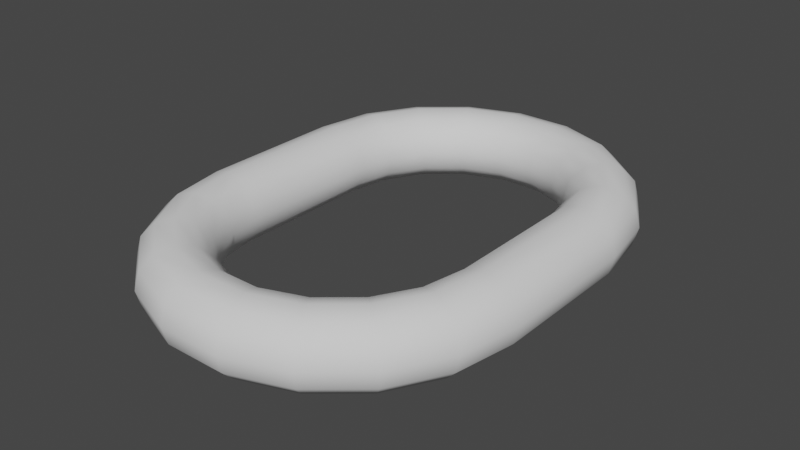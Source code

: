 # Source: Chain.blend  (saved by Blender 3.0.42; exported with 4.5.12 LTS)
import bpy
from mathutils import Matrix  # noqa: F401  (used for matrix-valued properties, if any)

bpy.ops.wm.read_factory_settings(use_empty=True)
scene = bpy.context.scene
scene.name = 'Scene'

# ---- collections
col_collection = bpy.data.collections.new('Collection'); scene.collection.children.link(col_collection)

# ---- world
world_world = bpy.data.worlds.new('World'); scene.world = world_world
world_world.use_nodes = True; world_world.node_tree.nodes.clear()
_N = world_world.node_tree.nodes; _L = world_world.node_tree.links
n0 = _N.new('ShaderNodeOutputWorld'); n0.name = 'World Output'; n0.location = (300, 300)
n1 = _N.new('ShaderNodeBackground'); n1.name = 'Background'; n1.location = (10, 300)
n1.inputs[0].default_value = (0.05088, 0.05088, 0.05088, 1.0)
_L.new(n1.outputs[0], n0.inputs[0])
n0.is_active_output = True
world_world.color = (0.05088, 0.05088, 0.05088)
world_world.use_sun_shadow = False
world_world.sun_shadow_jitter_overblur = 0.0

# ---- meshes
me_torus = bpy.data.meshes.new('Torus')
me_torus.from_pydata([(1.25, -0.5, 0.0), (1.217, -0.5, 0.125), (1.125, -0.5, 0.2165), (1.0, -0.5, 0.25), (0.875, -0.5, 0.2165), (0.7835, -0.5, 0.125), (0.75, -0.5, 3.062e-17), (0.7835, -0.5, -0.125), (0.875, -0.5, -0.2165), (1.0, -0.5, -0.25), (1.125, -0.5, -0.2165), (1.217, -0.5, -0.125), (-1.25, -0.5, 0.0), (-1.217, -0.5, 0.125), (-1.125, -0.5, 0.2165), (-1.0, -0.5, 0.25), (-0.875, -0.5, 0.2165), (-0.7835, -0.5, 0.125), (-0.75, -0.5, 3.062e-17), (-0.7835, -0.5, -0.125), (-0.875, -0.5, -0.2165), (-1.0, -0.5, -0.25), (-1.125, -0.5, -0.2165), (-1.217, -0.5, -0.125), (-1.175, -0.9275, 0.0), (-1.143, -0.9161, 0.125), (-1.057, -0.8848, 0.2165), (-0.9397, -0.842, 0.25), (-0.8222, -0.7993, 0.2165), (-0.7362, -0.768, 0.125), (-0.7048, -0.7565, 3.062e-17), (-0.7362, -0.768, -0.125), (-0.8222, -0.7993, -0.2165), (-0.9397, -0.842, -0.25), (-1.057, -0.8848, -0.2165), (-1.143, -0.9161, -0.125), (-0.9576, -1.303, 0.0), (-0.9319, -1.282, 0.125), (-0.8618, -1.223, 0.2165), (-0.766, -1.143, 0.25), (-0.6703, -1.062, 0.2165), (-0.6002, -1.004, 0.125), (-0.5745, -0.9821, 3.062e-17), (-0.6002, -1.004, -0.125), (-0.6703, -1.062, -0.2165), (-0.766, -1.143, -0.25), (-0.8618, -1.223, -0.2165), (-0.9319, -1.282, -0.125), (-0.625, -1.583, 0.0), (-0.6083, -1.554, 0.125), (-0.5625, -1.474, 0.2165), (-0.5, -1.366, 0.25), (-0.4375, -1.258, 0.2165), (-0.3917, -1.179, 0.125), (-0.375, -1.15, 3.062e-17), (-0.3917, -1.179, -0.125), (-0.4375, -1.258, -0.2165), (-0.5, -1.366, -0.25), (-0.5625, -1.474, -0.2165), (-0.6083, -1.554, -0.125), (-0.2171, -1.731, 0.0), (-0.2112, -1.698, 0.125), (-0.1954, -1.608, 0.2165), (-0.1736, -1.485, 0.25), (-0.1519, -1.362, 0.2165), (-0.1361, -1.272, 0.125), (-0.1302, -1.239, 3.062e-17), (-0.1361, -1.272, -0.125), (-0.1519, -1.362, -0.2165), (-0.1736, -1.485, -0.25), (-0.1954, -1.608, -0.2165), (-0.2112, -1.698, -0.125), (0.2171, -1.731, 0.0), (0.2112, -1.698, 0.125), (0.1954, -1.608, 0.2165), (0.1736, -1.485, 0.25), (0.1519, -1.362, 0.2165), (0.1361, -1.272, 0.125), (0.1302, -1.239, 3.062e-17), (0.1361, -1.272, -0.125), (0.1519, -1.362, -0.2165), (0.1736, -1.485, -0.25), (0.1954, -1.608, -0.2165), (0.2112, -1.698, -0.125), (0.625, -1.583, 0.0), (0.6083, -1.554, 0.125), (0.5625, -1.474, 0.2165), (0.5, -1.366, 0.25), (0.4375, -1.258, 0.2165), (0.3917, -1.179, 0.125), (0.375, -1.15, 3.062e-17), (0.3917, -1.179, -0.125), (0.4375, -1.258, -0.2165), (0.5, -1.366, -0.25), (0.5625, -1.474, -0.2165), (0.6083, -1.554, -0.125), (0.9576, -1.303, 0.0), (0.9319, -1.282, 0.125), (0.8618, -1.223, 0.2165), (0.766, -1.143, 0.25), (0.6703, -1.062, 0.2165), (0.6002, -1.004, 0.125), (0.5745, -0.9821, 3.062e-17), (0.6002, -1.004, -0.125), (0.6703, -1.062, -0.2165), (0.766, -1.143, -0.25), (0.8618, -1.223, -0.2165), (0.9319, -1.282, -0.125), (1.175, -0.9275, 0.0), (1.143, -0.9161, 0.125), (1.057, -0.8848, 0.2165), (0.9397, -0.842, 0.25), (0.8222, -0.7993, 0.2165), (0.7362, -0.768, 0.125), (0.7048, -0.7565, 3.062e-17), (0.7362, -0.768, -0.125), (0.8222, -0.7993, -0.2165), (0.9397, -0.842, -0.25), (1.057, -0.8848, -0.2165), (1.143, -0.9161, -0.125), (1.143, 0.9161, -0.125), (1.057, 0.8848, -0.2165), (0.9397, 0.842, -0.25), (0.8222, 0.7993, -0.2165), (0.7362, 0.768, -0.125), (0.7048, 0.7565, 3.062e-17), (0.7362, 0.768, 0.125), (0.8222, 0.7993, 0.2165), (0.9397, 0.842, 0.25), (1.057, 0.8848, 0.2165), (1.143, 0.9161, 0.125), (1.175, 0.9275, 0.0), (1.217, 0.5, -0.125), (1.125, 0.5, -0.2165), (1.0, 0.5, -0.25), (0.875, 0.5, -0.2165), (0.7835, 0.5, -0.125), (0.75, 0.5, 3.062e-17), (0.7835, 0.5, 0.125), (0.875, 0.5, 0.2165), (1.0, 0.5, 0.25), (1.125, 0.5, 0.2165), (1.217, 0.5, 0.125), (1.25, 0.5, 0.0), (0.9576, 1.303, 0.0), (0.9319, 1.282, 0.125), (0.8618, 1.223, 0.2165), (0.766, 1.143, 0.25), (0.6703, 1.062, 0.2165), (0.6002, 1.004, 0.125), (0.5745, 0.9821, 3.062e-17), (0.6002, 1.004, -0.125), (0.6703, 1.062, -0.2165), (0.766, 1.143, -0.25), (0.8618, 1.223, -0.2165), (0.9319, 1.282, -0.125), (0.625, 1.583, 0.0), (0.6083, 1.554, 0.125), (0.5625, 1.474, 0.2165), (0.5, 1.366, 0.25), (0.4375, 1.258, 0.2165), (0.3917, 1.179, 0.125), (0.375, 1.15, 3.062e-17), (0.3917, 1.179, -0.125), (0.4375, 1.258, -0.2165), (0.5, 1.366, -0.25), (0.5625, 1.474, -0.2165), (0.6083, 1.554, -0.125), (0.2171, 1.731, 0.0), (0.2112, 1.698, 0.125), (0.1954, 1.608, 0.2165), (0.1736, 1.485, 0.25), (0.1519, 1.362, 0.2165), (0.1361, 1.272, 0.125), (0.1302, 1.239, 3.062e-17), (0.1361, 1.272, -0.125), (0.1519, 1.362, -0.2165), (0.1736, 1.485, -0.25), (0.1954, 1.608, -0.2165), (0.2112, 1.698, -0.125), (-0.2171, 1.731, 0.0), (-0.2112, 1.698, 0.125), (-0.1954, 1.608, 0.2165), (-0.1736, 1.485, 0.25), (-0.1519, 1.362, 0.2165), (-0.1361, 1.272, 0.125), (-0.1302, 1.239, 3.062e-17), (-0.1361, 1.272, -0.125), (-0.1519, 1.362, -0.2165), (-0.1736, 1.485, -0.25), (-0.1954, 1.608, -0.2165), (-0.2112, 1.698, -0.125), (-0.625, 1.583, 0.0), (-0.6083, 1.554, 0.125), (-0.5625, 1.474, 0.2165), (-0.5, 1.366, 0.25), (-0.4375, 1.258, 0.2165), (-0.3917, 1.179, 0.125), (-0.375, 1.15, 3.062e-17), (-0.3917, 1.179, -0.125), (-0.4375, 1.258, -0.2165), (-0.5, 1.366, -0.25), (-0.5625, 1.474, -0.2165), (-0.6083, 1.554, -0.125), (-0.9576, 1.303, 0.0), (-0.9319, 1.282, 0.125), (-0.8618, 1.223, 0.2165), (-0.766, 1.143, 0.25), (-0.6703, 1.062, 0.2165), (-0.6002, 1.004, 0.125), (-0.5745, 0.9821, 3.062e-17), (-0.6002, 1.004, -0.125), (-0.6703, 1.062, -0.2165), (-0.766, 1.143, -0.25), (-0.8618, 1.223, -0.2165), (-0.9319, 1.282, -0.125), (-1.175, 0.9275, 0.0), (-1.143, 0.9161, 0.125), (-1.057, 0.8848, 0.2165), (-0.9397, 0.842, 0.25), (-0.8222, 0.7993, 0.2165), (-0.7362, 0.768, 0.125), (-0.7048, 0.7565, 3.062e-17), (-0.7362, 0.768, -0.125), (-0.8222, 0.7993, -0.2165), (-0.9397, 0.842, -0.25), (-1.057, 0.8848, -0.2165), (-1.143, 0.9161, -0.125), (-1.25, 0.5, 0.0), (-1.217, 0.5, 0.125), (-1.125, 0.5, 0.2165), (-1.0, 0.5, 0.25), (-0.875, 0.5, 0.2165), (-0.7835, 0.5, 0.125), (-0.75, 0.5, 3.062e-17), (-0.7835, 0.5, -0.125), (-0.875, 0.5, -0.2165), (-1.0, 0.5, -0.25), (-1.125, 0.5, -0.2165), (-1.217, 0.5, -0.125)], [], [(12, 24, 25, 13), (13, 25, 26, 14), (14, 26, 27, 15), (15, 27, 28, 16), (16, 28, 29, 17), (17, 29, 30, 18), (18, 30, 31, 19), (19, 31, 32, 20), (20, 32, 33, 21), (21, 33, 34, 22), (22, 34, 35, 23), (23, 35, 24, 12), (24, 36, 37, 25), (25, 37, 38, 26), (26, 38, 39, 27), (27, 39, 40, 28), (28, 40, 41, 29), (29, 41, 42, 30), (30, 42, 43, 31), (31, 43, 44, 32), (32, 44, 45, 33), (33, 45, 46, 34), (34, 46, 47, 35), (35, 47, 36, 24), (36, 48, 49, 37), (37, 49, 50, 38), (38, 50, 51, 39), (39, 51, 52, 40), (40, 52, 53, 41), (41, 53, 54, 42), (42, 54, 55, 43), (43, 55, 56, 44), (44, 56, 57, 45), (45, 57, 58, 46), (46, 58, 59, 47), (47, 59, 48, 36), (48, 60, 61, 49), (49, 61, 62, 50), (50, 62, 63, 51), (51, 63, 64, 52), (52, 64, 65, 53), (53, 65, 66, 54), (54, 66, 67, 55), (55, 67, 68, 56), (56, 68, 69, 57), (57, 69, 70, 58), (58, 70, 71, 59), (59, 71, 60, 48), (60, 72, 73, 61), (61, 73, 74, 62), (62, 74, 75, 63), (63, 75, 76, 64), (64, 76, 77, 65), (65, 77, 78, 66), (66, 78, 79, 67), (67, 79, 80, 68), (68, 80, 81, 69), (69, 81, 82, 70), (70, 82, 83, 71), (71, 83, 72, 60), (72, 84, 85, 73), (73, 85, 86, 74), (74, 86, 87, 75), (75, 87, 88, 76), (76, 88, 89, 77), (77, 89, 90, 78), (78, 90, 91, 79), (79, 91, 92, 80), (80, 92, 93, 81), (81, 93, 94, 82), (82, 94, 95, 83), (83, 95, 84, 72), (84, 96, 97, 85), (85, 97, 98, 86), (86, 98, 99, 87), (87, 99, 100, 88), (88, 100, 101, 89), (89, 101, 102, 90), (90, 102, 103, 91), (91, 103, 104, 92), (92, 104, 105, 93), (93, 105, 106, 94), (94, 106, 107, 95), (95, 107, 96, 84), (96, 108, 109, 97), (97, 109, 110, 98), (98, 110, 111, 99), (99, 111, 112, 100), (100, 112, 113, 101), (101, 113, 114, 102), (102, 114, 115, 103), (103, 115, 116, 104), (104, 116, 117, 105), (105, 117, 118, 106), (106, 118, 119, 107), (107, 119, 108, 96), (108, 0, 1, 109), (109, 1, 2, 110), (110, 2, 3, 111), (111, 3, 4, 112), (112, 4, 5, 113), (113, 5, 6, 114), (114, 6, 7, 115), (115, 7, 8, 116), (116, 8, 9, 117), (117, 9, 10, 118), (118, 10, 11, 119), (119, 11, 0, 108), (143, 131, 130, 142), (142, 130, 129, 141), (141, 129, 128, 140), (140, 128, 127, 139), (139, 127, 126, 138), (138, 126, 125, 137), (137, 125, 124, 136), (136, 124, 123, 135), (135, 123, 122, 134), (134, 122, 121, 133), (133, 121, 120, 132), (132, 120, 131, 143), (131, 144, 145, 130), (130, 145, 146, 129), (129, 146, 147, 128), (128, 147, 148, 127), (127, 148, 149, 126), (126, 149, 150, 125), (125, 150, 151, 124), (124, 151, 152, 123), (123, 152, 153, 122), (122, 153, 154, 121), (121, 154, 155, 120), (120, 155, 144, 131), (144, 156, 157, 145), (145, 157, 158, 146), (146, 158, 159, 147), (147, 159, 160, 148), (148, 160, 161, 149), (149, 161, 162, 150), (150, 162, 163, 151), (151, 163, 164, 152), (152, 164, 165, 153), (153, 165, 166, 154), (154, 166, 167, 155), (155, 167, 156, 144), (156, 168, 169, 157), (157, 169, 170, 158), (158, 170, 171, 159), (159, 171, 172, 160), (160, 172, 173, 161), (161, 173, 174, 162), (162, 174, 175, 163), (163, 175, 176, 164), (164, 176, 177, 165), (165, 177, 178, 166), (166, 178, 179, 167), (167, 179, 168, 156), (168, 180, 181, 169), (169, 181, 182, 170), (170, 182, 183, 171), (171, 183, 184, 172), (172, 184, 185, 173), (173, 185, 186, 174), (174, 186, 187, 175), (175, 187, 188, 176), (176, 188, 189, 177), (177, 189, 190, 178), (178, 190, 191, 179), (179, 191, 180, 168), (180, 192, 193, 181), (181, 193, 194, 182), (182, 194, 195, 183), (183, 195, 196, 184), (184, 196, 197, 185), (185, 197, 198, 186), (186, 198, 199, 187), (187, 199, 200, 188), (188, 200, 201, 189), (189, 201, 202, 190), (190, 202, 203, 191), (191, 203, 192, 180), (192, 204, 205, 193), (193, 205, 206, 194), (194, 206, 207, 195), (195, 207, 208, 196), (196, 208, 209, 197), (197, 209, 210, 198), (198, 210, 211, 199), (199, 211, 212, 200), (200, 212, 213, 201), (201, 213, 214, 202), (202, 214, 215, 203), (203, 215, 204, 192), (204, 216, 217, 205), (205, 217, 218, 206), (206, 218, 219, 207), (207, 219, 220, 208), (208, 220, 221, 209), (209, 221, 222, 210), (210, 222, 223, 211), (211, 223, 224, 212), (212, 224, 225, 213), (213, 225, 226, 214), (214, 226, 227, 215), (215, 227, 216, 204), (216, 228, 229, 217), (217, 229, 230, 218), (218, 230, 231, 219), (219, 231, 232, 220), (220, 232, 233, 221), (221, 233, 234, 222), (222, 234, 235, 223), (223, 235, 236, 224), (224, 236, 237, 225), (225, 237, 238, 226), (226, 238, 239, 227), (227, 239, 228, 216), (228, 239, 23, 12), (239, 238, 22, 23), (238, 237, 21, 22), (237, 236, 20, 21), (236, 235, 19, 20), (235, 234, 18, 19), (234, 233, 17, 18), (233, 232, 16, 17), (232, 231, 15, 16), (231, 230, 14, 15), (230, 229, 13, 14), (229, 228, 12, 13), (142, 141, 2, 1), (141, 140, 3, 2), (140, 139, 4, 3), (139, 138, 5, 4), (138, 137, 6, 5), (137, 136, 7, 6), (136, 135, 8, 7), (135, 134, 9, 8), (134, 133, 10, 9), (133, 132, 11, 10), (132, 143, 0, 11), (143, 142, 1, 0)])
me_torus.polygons.foreach_set('use_smooth', [True] * 240)
_uv = me_torus.uv_layers.new(name='UVMap')
_uv.uv.foreach_set('vector', [2.22e-16, 0.5, 0.05556, 0.5, 0.05556, 0.5833, 2.22e-16, 0.5833, 2.22e-16, 0.5833, 0.05556, 0.5833, 0.05556, 0.6667, 2.22e-16, 0.6667, 2.22e-16, 0.6667, 0.05556, 0.6667, 0.05556, 0.75, 2.22e-16, 0.75, 2.22e-16, 0.75, 0.05556, 0.75, 0.05556, 0.8333, 2.22e-16, 0.8333, 2.22e-16, 0.8333, 0.05556, 0.8333, 0.05556, 0.9167, 2.22e-16, 0.9167, 2.22e-16, 0.9167, 0.05556, 0.9167, 0.05556, 1.0, 2.22e-16, 1.0, 2.22e-16, 2.22e-16, 0.05556, 2.22e-16, 0.05556, 0.08333, 2.22e-16, 0.08333, 2.22e-16, 0.08333, 0.05556, 0.08333, 0.05556, 0.1667, 2.22e-16, 0.1667, 2.22e-16, 0.1667, 0.05556, 0.1667, 0.05556, 0.25, 2.22e-16, 0.25, 2.22e-16, 0.25, 0.05556, 0.25, 0.05556, 0.3333, 2.22e-16, 0.3333, 2.22e-16, 0.3333, 0.05556, 0.3333, 0.05556, 0.4167, 2.22e-16, 0.4167, 2.22e-16, 0.4167, 0.05556, 0.4167, 0.05556, 0.5, 2.22e-16, 0.5, 0.05556, 0.5, 0.1111, 0.5, 0.1111, 0.5833, 0.05556, 0.5833, 0.05556, 0.5833, 0.1111, 0.5833, 0.1111, 0.6667, 0.05556, 0.6667, 0.05556, 0.6667, 0.1111, 0.6667, 0.1111, 0.75, 0.05556, 0.75, 0.05556, 0.75, 0.1111, 0.75, 0.1111, 0.8333, 0.05556, 0.8333, 0.05556, 0.8333, 0.1111, 0.8333, 0.1111, 0.9167, 0.05556, 0.9167, 0.05556, 0.9167, 0.1111, 0.9167, 0.1111, 1.0, 0.05556, 1.0, 0.05556, 2.22e-16, 0.1111, 2.22e-16, 0.1111, 0.08333, 0.05556, 0.08333, 0.05556, 0.08333, 0.1111, 0.08333, 0.1111, 0.1667, 0.05556, 0.1667, 0.05556, 0.1667, 0.1111, 0.1667, 0.1111, 0.25, 0.05556, 0.25, 0.05556, 0.25, 0.1111, 0.25, 0.1111, 0.3333, 0.05556, 0.3333, 0.05556, 0.3333, 0.1111, 0.3333, 0.1111, 0.4167, 0.05556, 0.4167, 0.05556, 0.4167, 0.1111, 0.4167, 0.1111, 0.5, 0.05556, 0.5, 0.1111, 0.5, 0.1667, 0.5, 0.1667, 0.5833, 0.1111, 0.5833, 0.1111, 0.5833, 0.1667, 0.5833, 0.1667, 0.6667, 0.1111, 0.6667, 0.1111, 0.6667, 0.1667, 0.6667, 0.1667, 0.75, 0.1111, 0.75, 0.1111, 0.75, 0.1667, 0.75, 0.1667, 0.8333, 0.1111, 0.8333, 0.1111, 0.8333, 0.1667, 0.8333, 0.1667, 0.9167, 0.1111, 0.9167, 0.1111, 0.9167, 0.1667, 0.9167, 0.1667, 1.0, 0.1111, 1.0, 0.1111, 2.22e-16, 0.1667, 2.22e-16, 0.1667, 0.08333, 0.1111, 0.08333, 0.1111, 0.08333, 0.1667, 0.08333, 0.1667, 0.1667, 0.1111, 0.1667, 0.1111, 0.1667, 0.1667, 0.1667, 0.1667, 0.25, 0.1111, 0.25, 0.1111, 0.25, 0.1667, 0.25, 0.1667, 0.3333, 0.1111, 0.3333, 0.1111, 0.3333, 0.1667, 0.3333, 0.1667, 0.4167, 0.1111, 0.4167, 0.1111, 0.4167, 0.1667, 0.4167, 0.1667, 0.5, 0.1111, 0.5, 0.1667, 0.5, 0.2222, 0.5, 0.2222, 0.5833, 0.1667, 0.5833, 0.1667, 0.5833, 0.2222, 0.5833, 0.2222, 0.6667, 0.1667, 0.6667, 0.1667, 0.6667, 0.2222, 0.6667, 0.2222, 0.75, 0.1667, 0.75, 0.1667, 0.75, 0.2222, 0.75, 0.2222, 0.8333, 0.1667, 0.8333, 0.1667, 0.8333, 0.2222, 0.8333, 0.2222, 0.9167, 0.1667, 0.9167, 0.1667, 0.9167, 0.2222, 0.9167, 0.2222, 1.0, 0.1667, 1.0, 0.1667, 2.22e-16, 0.2222, 2.22e-16, 0.2222, 0.08333, 0.1667, 0.08333, 0.1667, 0.08333, 0.2222, 0.08333, 0.2222, 0.1667, 0.1667, 0.1667, 0.1667, 0.1667, 0.2222, 0.1667, 0.2222, 0.25, 0.1667, 0.25, 0.1667, 0.25, 0.2222, 0.25, 0.2222, 0.3333, 0.1667, 0.3333, 0.1667, 0.3333, 0.2222, 0.3333, 0.2222, 0.4167, 0.1667, 0.4167, 0.1667, 0.4167, 0.2222, 0.4167, 0.2222, 0.5, 0.1667, 0.5, 0.2222, 0.5, 0.2778, 0.5, 0.2778, 0.5833, 0.2222, 0.5833, 0.2222, 0.5833, 0.2778, 0.5833, 0.2778, 0.6667, 0.2222, 0.6667, 0.2222, 0.6667, 0.2778, 0.6667, 0.2778, 0.75, 0.2222, 0.75, 0.2222, 0.75, 0.2778, 0.75, 0.2778, 0.8333, 0.2222, 0.8333, 0.2222, 0.8333, 0.2778, 0.8333, 0.2778, 0.9167, 0.2222, 0.9167, 0.2222, 0.9167, 0.2778, 0.9167, 0.2778, 1.0, 0.2222, 1.0, 0.2222, 2.22e-16, 0.2778, 2.22e-16, 0.2778, 0.08333, 0.2222, 0.08333, 0.2222, 0.08333, 0.2778, 0.08333, 0.2778, 0.1667, 0.2222, 0.1667, 0.2222, 0.1667, 0.2778, 0.1667, 0.2778, 0.25, 0.2222, 0.25, 0.2222, 0.25, 0.2778, 0.25, 0.2778, 0.3333, 0.2222, 0.3333, 0.2222, 0.3333, 0.2778, 0.3333, 0.2778, 0.4167, 0.2222, 0.4167, 0.2222, 0.4167, 0.2778, 0.4167, 0.2778, 0.5, 0.2222, 0.5, 0.2778, 0.5, 0.3333, 0.5, 0.3333, 0.5833, 0.2778, 0.5833, 0.2778, 0.5833, 0.3333, 0.5833, 0.3333, 0.6667, 0.2778, 0.6667, 0.2778, 0.6667, 0.3333, 0.6667, 0.3333, 0.75, 0.2778, 0.75, 0.2778, 0.75, 0.3333, 0.75, 0.3333, 0.8333, 0.2778, 0.8333, 0.2778, 0.8333, 0.3333, 0.8333, 0.3333, 0.9167, 0.2778, 0.9167, 0.2778, 0.9167, 0.3333, 0.9167, 0.3333, 1.0, 0.2778, 1.0, 0.2778, 2.22e-16, 0.3333, 2.22e-16, 0.3333, 0.08333, 0.2778, 0.08333, 0.2778, 0.08333, 0.3333, 0.08333, 0.3333, 0.1667, 0.2778, 0.1667, 0.2778, 0.1667, 0.3333, 0.1667, 0.3333, 0.25, 0.2778, 0.25, 0.2778, 0.25, 0.3333, 0.25, 0.3333, 0.3333, 0.2778, 0.3333, 0.2778, 0.3333, 0.3333, 0.3333, 0.3333, 0.4167, 0.2778, 0.4167, 0.2778, 0.4167, 0.3333, 0.4167, 0.3333, 0.5, 0.2778, 0.5, 0.3333, 0.5, 0.3889, 0.5, 0.3889, 0.5833, 0.3333, 0.5833, 0.3333, 0.5833, 0.3889, 0.5833, 0.3889, 0.6667, 0.3333, 0.6667, 0.3333, 0.6667, 0.3889, 0.6667, 0.3889, 0.75, 0.3333, 0.75, 0.3333, 0.75, 0.3889, 0.75, 0.3889, 0.8333, 0.3333, 0.8333, 0.3333, 0.8333, 0.3889, 0.8333, 0.3889, 0.9167, 0.3333, 0.9167, 0.3333, 0.9167, 0.3889, 0.9167, 0.3889, 1.0, 0.3333, 1.0, 0.3333, 2.22e-16, 0.3889, 2.22e-16, 0.3889, 0.08333, 0.3333, 0.08333, 0.3333, 0.08333, 0.3889, 0.08333, 0.3889, 0.1667, 0.3333, 0.1667, 0.3333, 0.1667, 0.3889, 0.1667, 0.3889, 0.25, 0.3333, 0.25, 0.3333, 0.25, 0.3889, 0.25, 0.3889, 0.3333, 0.3333, 0.3333, 0.3333, 0.3333, 0.3889, 0.3333, 0.3889, 0.4167, 0.3333, 0.4167, 0.3333, 0.4167, 0.3889, 0.4167, 0.3889, 0.5, 0.3333, 0.5, 0.3889, 0.5, 0.4444, 0.5, 0.4444, 0.5833, 0.3889, 0.5833, 0.3889, 0.5833, 0.4444, 0.5833, 0.4444, 0.6667, 0.3889, 0.6667, 0.3889, 0.6667, 0.4444, 0.6667, 0.4444, 0.75, 0.3889, 0.75, 0.3889, 0.75, 0.4444, 0.75, 0.4444, 0.8333, 0.3889, 0.8333, 0.3889, 0.8333, 0.4444, 0.8333, 0.4444, 0.9167, 0.3889, 0.9167, 0.3889, 0.9167, 0.4444, 0.9167, 0.4444, 1.0, 0.3889, 1.0, 0.3889, 2.22e-16, 0.4444, 2.22e-16, 0.4444, 0.08333, 0.3889, 0.08333, 0.3889, 0.08333, 0.4444, 0.08333, 0.4444, 0.1667, 0.3889, 0.1667, 0.3889, 0.1667, 0.4444, 0.1667, 0.4444, 0.25, 0.3889, 0.25, 0.3889, 0.25, 0.4444, 0.25, 0.4444, 0.3333, 0.3889, 0.3333, 0.3889, 0.3333, 0.4444, 0.3333, 0.4444, 0.4167, 0.3889, 0.4167, 0.3889, 0.4167, 0.4444, 0.4167, 0.4444, 0.5, 0.3889, 0.5, 0.4444, 0.5, 0.5, 0.5, 0.5, 0.5833, 0.4444, 0.5833, 0.4444, 0.5833, 0.5, 0.5833, 0.5, 0.6667, 0.4444, 0.6667, 0.4444, 0.6667, 0.5, 0.6667, 0.5, 0.75, 0.4444, 0.75, 0.4444, 0.75, 0.5, 0.75, 0.5, 0.8333, 0.4444, 0.8333, 0.4444, 0.8333, 0.5, 0.8333, 0.5, 0.9167, 0.4444, 0.9167, 0.4444, 0.9167, 0.5, 0.9167, 0.5, 1.0, 0.4444, 1.0, 0.4444, 2.22e-16, 0.5, 2.22e-16, 0.5, 0.08333, 0.4444, 0.08333, 0.4444, 0.08333, 0.5, 0.08333, 0.5, 0.1667, 0.4444, 0.1667, 0.4444, 0.1667, 0.5, 0.1667, 0.5, 0.25, 0.4444, 0.25, 0.4444, 0.25, 0.5, 0.25, 0.5, 0.3333, 0.4444, 0.3333, 0.4444, 0.3333, 0.5, 0.3333, 0.5, 0.4167, 0.4444, 0.4167, 0.4444, 0.4167, 0.5, 0.4167, 0.5, 0.5, 0.4444, 0.5, 0.5, 0.5, 0.5556, 0.5, 0.5556, 0.5833, 0.5, 0.5833, 0.5, 0.5833, 0.5556, 0.5833, 0.5556, 0.6667, 0.5, 0.6667, 0.5, 0.6667, 0.5556, 0.6667, 0.5556, 0.75, 0.5, 0.75, 0.5, 0.75, 0.5556, 0.75, 0.5556, 0.8333, 0.5, 0.8333, 0.5, 0.8333, 0.5556, 0.8333, 0.5556, 0.9167, 0.5, 0.9167, 0.5, 0.9167, 0.5556, 0.9167, 0.5556, 1.0, 0.5, 1.0, 0.5, 2.22e-16, 0.5556, 2.22e-16, 0.5556, 0.08333, 0.5, 0.08333, 0.5, 0.08333, 0.5556, 0.08333, 0.5556, 0.1667, 0.5, 0.1667, 0.5, 0.1667, 0.5556, 0.1667, 0.5556, 0.25, 0.5, 0.25, 0.5, 0.25, 0.5556, 0.25, 0.5556, 0.3333, 0.5, 0.3333, 0.5, 0.3333, 0.5556, 0.3333, 0.5556, 0.4167, 0.5, 0.4167, 0.5, 0.4167, 0.5556, 0.4167, 0.5556, 0.5, 0.5, 0.5, 0.5556, 0.5, 0.6111, 0.5, 0.6111, 0.5833, 0.5556, 0.5833, 0.5556, 0.5833, 0.6111, 0.5833, 0.6111, 0.6667, 0.5556, 0.6667, 0.5556, 0.6667, 0.6111, 0.6667, 0.6111, 0.75, 0.5556, 0.75, 0.5556, 0.75, 0.6111, 0.75, 0.6111, 0.8333, 0.5556, 0.8333, 0.5556, 0.8333, 0.6111, 0.8333, 0.6111, 0.9167, 0.5556, 0.9167, 0.5556, 0.9167, 0.6111, 0.9167, 0.6111, 1.0, 0.5556, 1.0, 0.5556, 2.22e-16, 0.6111, 2.22e-16, 0.6111, 0.08333, 0.5556, 0.08333, 0.5556, 0.08333, 0.6111, 0.08333, 0.6111, 0.1667, 0.5556, 0.1667, 0.5556, 0.1667, 0.6111, 0.1667, 0.6111, 0.25, 0.5556, 0.25, 0.5556, 0.25, 0.6111, 0.25, 0.6111, 0.3333, 0.5556, 0.3333, 0.5556, 0.3333, 0.6111, 0.3333, 0.6111, 0.4167, 0.5556, 0.4167, 0.5556, 0.4167, 0.6111, 0.4167, 0.6111, 0.5, 0.5556, 0.5, 0.6111, 0.5, 0.6667, 0.5, 0.6667, 0.5833, 0.6111, 0.5833, 0.6111, 0.5833, 0.6667, 0.5833, 0.6667, 0.6667, 0.6111, 0.6667, 0.6111, 0.6667, 0.6667, 0.6667, 0.6667, 0.75, 0.6111, 0.75, 0.6111, 0.75, 0.6667, 0.75, 0.6667, 0.8333, 0.6111, 0.8333, 0.6111, 0.8333, 0.6667, 0.8333, 0.6667, 0.9167, 0.6111, 0.9167, 0.6111, 0.9167, 0.6667, 0.9167, 0.6667, 1.0, 0.6111, 1.0, 0.6111, 2.22e-16, 0.6667, 2.22e-16, 0.6667, 0.08333, 0.6111, 0.08333, 0.6111, 0.08333, 0.6667, 0.08333, 0.6667, 0.1667, 0.6111, 0.1667, 0.6111, 0.1667, 0.6667, 0.1667, 0.6667, 0.25, 0.6111, 0.25, 0.6111, 0.25, 0.6667, 0.25, 0.6667, 0.3333, 0.6111, 0.3333, 0.6111, 0.3333, 0.6667, 0.3333, 0.6667, 0.4167, 0.6111, 0.4167, 0.6111, 0.4167, 0.6667, 0.4167, 0.6667, 0.5, 0.6111, 0.5, 0.6667, 0.5, 0.7222, 0.5, 0.7222, 0.5833, 0.6667, 0.5833, 0.6667, 0.5833, 0.7222, 0.5833, 0.7222, 0.6667, 0.6667, 0.6667, 0.6667, 0.6667, 0.7222, 0.6667, 0.7222, 0.75, 0.6667, 0.75, 0.6667, 0.75, 0.7222, 0.75, 0.7222, 0.8333, 0.6667, 0.8333, 0.6667, 0.8333, 0.7222, 0.8333, 0.7222, 0.9167, 0.6667, 0.9167, 0.6667, 0.9167, 0.7222, 0.9167, 0.7222, 1.0, 0.6667, 1.0, 0.6667, 2.22e-16, 0.7222, 2.22e-16, 0.7222, 0.08333, 0.6667, 0.08333, 0.6667, 0.08333, 0.7222, 0.08333, 0.7222, 0.1667, 0.6667, 0.1667, 0.6667, 0.1667, 0.7222, 0.1667, 0.7222, 0.25, 0.6667, 0.25, 0.6667, 0.25, 0.7222, 0.25, 0.7222, 0.3333, 0.6667, 0.3333, 0.6667, 0.3333, 0.7222, 0.3333, 0.7222, 0.4167, 0.6667, 0.4167, 0.6667, 0.4167, 0.7222, 0.4167, 0.7222, 0.5, 0.6667, 0.5, 0.7222, 0.5, 0.7778, 0.5, 0.7778, 0.5833, 0.7222, 0.5833, 0.7222, 0.5833, 0.7778, 0.5833, 0.7778, 0.6667, 0.7222, 0.6667, 0.7222, 0.6667, 0.7778, 0.6667, 0.7778, 0.75, 0.7222, 0.75, 0.7222, 0.75, 0.7778, 0.75, 0.7778, 0.8333, 0.7222, 0.8333, 0.7222, 0.8333, 0.7778, 0.8333, 0.7778, 0.9167, 0.7222, 0.9167, 0.7222, 0.9167, 0.7778, 0.9167, 0.7778, 1.0, 0.7222, 1.0, 0.7222, 2.22e-16, 0.7778, 2.22e-16, 0.7778, 0.08333, 0.7222, 0.08333, 0.7222, 0.08333, 0.7778, 0.08333, 0.7778, 0.1667, 0.7222, 0.1667, 0.7222, 0.1667, 0.7778, 0.1667, 0.7778, 0.25, 0.7222, 0.25, 0.7222, 0.25, 0.7778, 0.25, 0.7778, 0.3333, 0.7222, 0.3333, 0.7222, 0.3333, 0.7778, 0.3333, 0.7778, 0.4167, 0.7222, 0.4167, 0.7222, 0.4167, 0.7778, 0.4167, 0.7778, 0.5, 0.7222, 0.5, 0.7778, 0.5, 0.8333, 0.5, 0.8333, 0.5833, 0.7778, 0.5833, 0.7778, 0.5833, 0.8333, 0.5833, 0.8333, 0.6667, 0.7778, 0.6667, 0.7778, 0.6667, 0.8333, 0.6667, 0.8333, 0.75, 0.7778, 0.75, 0.7778, 0.75, 0.8333, 0.75, 0.8333, 0.8333, 0.7778, 0.8333, 0.7778, 0.8333, 0.8333, 0.8333, 0.8333, 0.9167, 0.7778, 0.9167, 0.7778, 0.9167, 0.8333, 0.9167, 0.8333, 1.0, 0.7778, 1.0, 0.7778, 2.22e-16, 0.8333, 2.22e-16, 0.8333, 0.08333, 0.7778, 0.08333, 0.7778, 0.08333, 0.8333, 0.08333, 0.8333, 0.1667, 0.7778, 0.1667, 0.7778, 0.1667, 0.8333, 0.1667, 0.8333, 0.25, 0.7778, 0.25, 0.7778, 0.25, 0.8333, 0.25, 0.8333, 0.3333, 0.7778, 0.3333, 0.7778, 0.3333, 0.8333, 0.3333, 0.8333, 0.4167, 0.7778, 0.4167, 0.7778, 0.4167, 0.8333, 0.4167, 0.8333, 0.5, 0.7778, 0.5, 0.8333, 0.5, 0.8889, 0.5, 0.8889, 0.5833, 0.8333, 0.5833, 0.8333, 0.5833, 0.8889, 0.5833, 0.8889, 0.6667, 0.8333, 0.6667, 0.8333, 0.6667, 0.8889, 0.6667, 0.8889, 0.75, 0.8333, 0.75, 0.8333, 0.75, 0.8889, 0.75, 0.8889, 0.8333, 0.8333, 0.8333, 0.8333, 0.8333, 0.8889, 0.8333, 0.8889, 0.9167, 0.8333, 0.9167, 0.8333, 0.9167, 0.8889, 0.9167, 0.8889, 1.0, 0.8333, 1.0, 0.8333, 2.22e-16, 0.8889, 2.22e-16, 0.8889, 0.08333, 0.8333, 0.08333, 0.8333, 0.08333, 0.8889, 0.08333, 0.8889, 0.1667, 0.8333, 0.1667, 0.8333, 0.1667, 0.8889, 0.1667, 0.8889, 0.25, 0.8333, 0.25, 0.8333, 0.25, 0.8889, 0.25, 0.8889, 0.3333, 0.8333, 0.3333, 0.8333, 0.3333, 0.8889, 0.3333, 0.8889, 0.4167, 0.8333, 0.4167, 0.8333, 0.4167, 0.8889, 0.4167, 0.8889, 0.5, 0.8333, 0.5, 0.8889, 0.5, 0.9444, 0.5, 0.9444, 0.5833, 0.8889, 0.5833, 0.8889, 0.5833, 0.9444, 0.5833, 0.9444, 0.6667, 0.8889, 0.6667, 0.8889, 0.6667, 0.9444, 0.6667, 0.9444, 0.75, 0.8889, 0.75, 0.8889, 0.75, 0.9444, 0.75, 0.9444, 0.8333, 0.8889, 0.8333, 0.8889, 0.8333, 0.9444, 0.8333, 0.9444, 0.9167, 0.8889, 0.9167, 0.8889, 0.9167, 0.9444, 0.9167, 0.9444, 1.0, 0.8889, 1.0, 0.8889, 2.22e-16, 0.9444, 2.22e-16, 0.9444, 0.08333, 0.8889, 0.08333, 0.8889, 0.08333, 0.9444, 0.08333, 0.9444, 0.1667, 0.8889, 0.1667, 0.8889, 0.1667, 0.9444, 0.1667, 0.9444, 0.25, 0.8889, 0.25, 0.8889, 0.25, 0.9444, 0.25, 0.9444, 0.3333, 0.8889, 0.3333, 0.8889, 0.3333, 0.9444, 0.3333, 0.9444, 0.4167, 0.8889, 0.4167, 0.8889, 0.4167, 0.9444, 0.4167, 0.9444, 0.5, 0.8889, 0.5, 0.9444, 0.5, 1.0, 0.5, 1.0, 0.5833, 0.9444, 0.5833, 0.9444, 0.5833, 1.0, 0.5833, 1.0, 0.6667, 0.9444, 0.6667, 0.9444, 0.6667, 1.0, 0.6667, 1.0, 0.75, 0.9444, 0.75, 0.9444, 0.75, 1.0, 0.75, 1.0, 0.8333, 0.9444, 0.8333, 0.9444, 0.8333, 1.0, 0.8333, 1.0, 0.9167, 0.9444, 0.9167, 0.9444, 0.9167, 1.0, 0.9167, 1.0, 1.0, 0.9444, 1.0, 0.9444, 2.22e-16, 1.0, 2.22e-16, 1.0, 0.08333, 0.9444, 0.08333, 0.9444, 0.08333, 1.0, 0.08333, 1.0, 0.1667, 0.9444, 0.1667, 0.9444, 0.1667, 1.0, 0.1667, 1.0, 0.25, 0.9444, 0.25, 0.9444, 0.25, 1.0, 0.25, 1.0, 0.3333, 0.9444, 0.3333, 0.9444, 0.3333, 1.0, 0.3333, 1.0, 0.4167, 0.9444, 0.4167, 0.9444, 0.4167, 1.0, 0.4167, 1.0, 0.5, 0.9444, 0.5, 1.0, 0.5, 1.0, 0.4167, 2.22e-16, 0.4167, 2.22e-16, 0.5, 1.0, 0.4167, 1.0, 0.3333, 2.22e-16, 0.3333, 2.22e-16, 0.4167, 1.0, 0.3333, 1.0, 0.25, 2.22e-16, 0.25, 2.22e-16, 0.3333, 1.0, 0.25, 1.0, 0.1667, 2.22e-16, 0.1667, 2.22e-16, 0.25, 1.0, 0.1667, 1.0, 0.08333, 2.22e-16, 0.08333, 2.22e-16, 0.1667, 1.0, 0.08333, 1.0, 2.22e-16, 2.22e-16, 2.22e-16, 2.22e-16, 0.08333, 1.0, 1.0, 1.0, 0.9167, 2.22e-16, 0.9167, 2.22e-16, 1.0, 1.0, 0.9167, 1.0, 0.8333, 2.22e-16, 0.8333, 2.22e-16, 0.9167, 1.0, 0.8333, 1.0, 0.75, 2.22e-16, 0.75, 2.22e-16, 0.8333, 1.0, 0.75, 1.0, 0.6667, 2.22e-16, 0.6667, 2.22e-16, 0.75, 1.0, 0.6667, 1.0, 0.5833, 2.22e-16, 0.5833, 2.22e-16, 0.6667, 1.0, 0.5833, 1.0, 0.5, 2.22e-16, 0.5, 2.22e-16, 0.5833, 0.5, 0.5833, 0.5, 0.6667, 0.5, 0.6667, 0.5, 0.5833, 0.5, 0.6667, 0.5, 0.75, 0.5, 0.75, 0.5, 0.6667, 0.5, 0.75, 0.5, 0.8333, 0.5, 0.8333, 0.5, 0.75, 0.5, 0.8333, 0.5, 0.9167, 0.5, 0.9167, 0.5, 0.8333, 0.5, 0.9167, 0.5, 1.0, 0.5, 1.0, 0.5, 0.9167, 0.5, 2.22e-16, 0.5, 0.08333, 0.5, 0.08333, 0.5, 2.22e-16, 0.5, 0.08333, 0.5, 0.1667, 0.5, 0.1667, 0.5, 0.08333, 0.5, 0.1667, 0.5, 0.25, 0.5, 0.25, 0.5, 0.1667, 0.5, 0.25, 0.5, 0.3333, 0.5, 0.3333, 0.5, 0.25, 0.5, 0.3333, 0.5, 0.4167, 0.5, 0.4167, 0.5, 0.3333, 0.5, 0.4167, 0.5, 0.5, 0.5, 0.5, 0.5, 0.4167, 0.5, 0.5, 0.5, 0.5833, 0.5, 0.5833, 0.5, 0.5])
me_torus.use_remesh_fix_poles = True
me_torus.use_remesh_preserve_attributes = False
me_torus.update()

# ---- objects
ob_torus = bpy.data.objects.new('Torus', me_torus)

# ---- transforms, parenting, visibility, modifiers, constraints
ob_torus.location = (0.0, 0.0, 0.0)

# ---- collection membership
col_collection.objects.link(ob_torus)

# ---- scene / render settings (as saved in the file)
scene.frame_start = 1; scene.frame_end = 250; scene.frame_set(1)
scene.render.engine = 'BLENDER_EEVEE_NEXT'
scene.cycles.sampling_pattern = 'TABULATED_SOBOL'
scene.cycles.use_light_tree = False
scene.view_settings.view_transform = 'Filmic'
bpy.context.view_layer.update()

# ---- added for rendering (the .blend has no active camera and no usable light): camera, sun
cam_auto = bpy.data.cameras.new('AutoCamera')
cam_auto.lens = 50.0
cam_auto.sensor_width = 36.0
cam_auto.clip_end = 1000.0
ob_auto_camera = bpy.data.objects.new('AutoCamera', cam_auto)
scene.collection.objects.link(ob_auto_camera)
ob_auto_camera.location = (3.97799, -4.77359, 3.18239)
ob_auto_camera.rotation_euler = (1.09748, -7.21219e-08, 0.694738)
scene.camera = ob_auto_camera
light_auto_sun = bpy.data.lights.new('AutoSun', 'SUN')
light_auto_sun.energy = 3.0
light_auto_sun.angle = 0.0523599
ob_auto_sun = bpy.data.objects.new('AutoSun', light_auto_sun)
scene.collection.objects.link(ob_auto_sun)
ob_auto_sun.rotation_euler = (0.872665, 0.174533, 0.523599)
bpy.context.view_layer.update()
